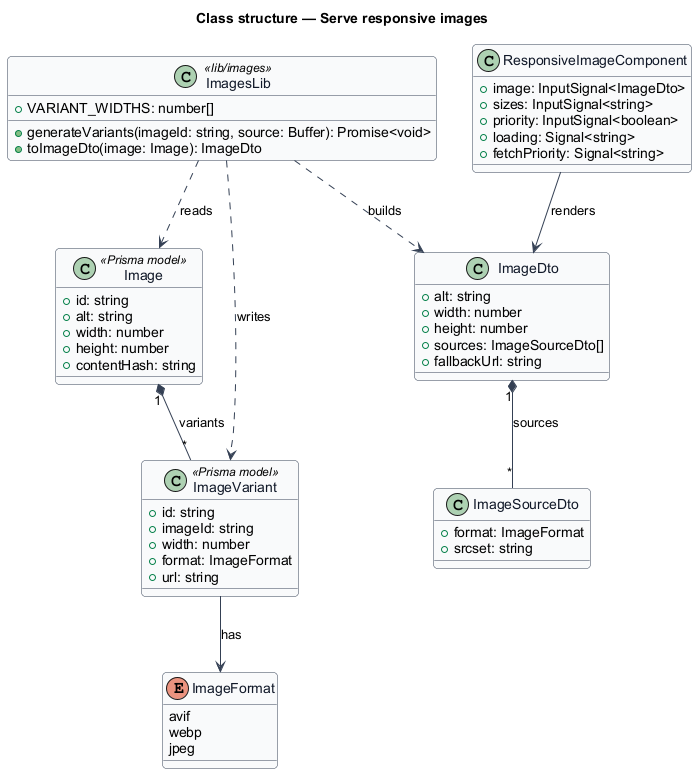

The diagram above was rendered by PlantUML. Its source (embedded in the PNG):
@startuml
' --- shared skin header ---
skinparam backgroundColor #FFFFFF
skinparam shadowing false
skinparam roundcorner 8
skinparam defaultFontName Arial
skinparam ArrowColor #344054
skinparam class {
  BorderColor #344054
  FontColor #101828
  BackgroundColor #F9FAFB
}
' --------------------------
title Class structure — Serve responsive images

enum ImageFormat {
  avif
  webp
  jpeg
}

class Image <<Prisma model>> {
  +id: string
  +alt: string
  +width: number
  +height: number
  +contentHash: string
}

class ImageVariant <<Prisma model>> {
  +id: string
  +imageId: string
  +width: number
  +format: ImageFormat
  +url: string
}

class ImageDto {
  +alt: string
  +width: number
  +height: number
  +sources: ImageSourceDto[]
  +fallbackUrl: string
}

class ImageSourceDto {
  +format: ImageFormat
  +srcset: string
}

class ImagesLib <<lib/images>> {
  +VARIANT_WIDTHS: number[]
  +generateVariants(imageId: string, source: Buffer): Promise<void>
  +toImageDto(image: Image): ImageDto
}

class ResponsiveImageComponent {
  +image: InputSignal<ImageDto>
  +sizes: InputSignal<string>
  +priority: InputSignal<boolean>
  +loading: Signal<string>
  +fetchPriority: Signal<string>
}

Image "1" *-- "*" ImageVariant : variants
ImageVariant --> ImageFormat : has
ImageDto "1" *-- "*" ImageSourceDto : sources
ImagesLib ..> Image : reads
ImagesLib ..> ImageVariant : writes
ImagesLib ..> ImageDto : builds
ResponsiveImageComponent --> ImageDto : renders
@enduml